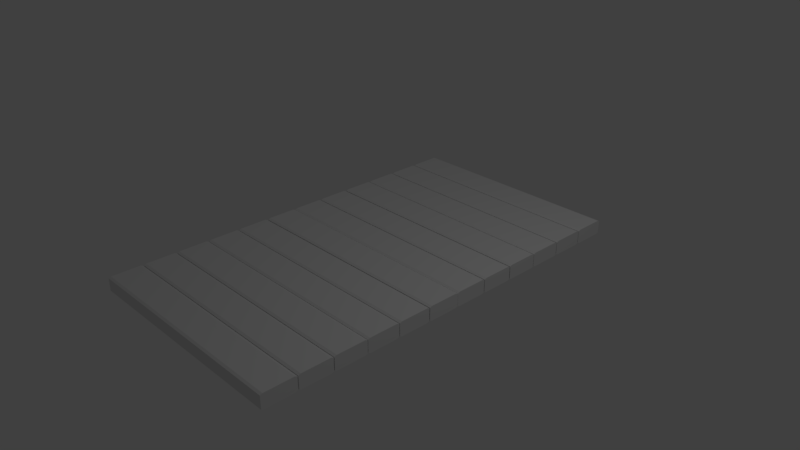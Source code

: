 # Source: GDW_WoodPlanks.blend  (saved by Blender 2.79.0; exported with 4.5.12 LTS)
import bpy
from mathutils import Matrix  # noqa: F401  (used for matrix-valued properties, if any)

bpy.ops.wm.read_factory_settings(use_empty=True)
scene = bpy.context.scene
scene.name = 'Scene'

# ---- collections
col_collection_1 = bpy.data.collections.new('Collection 1'); scene.collection.children.link(col_collection_1)

# ---- world
world_world = bpy.data.worlds.new('World'); scene.world = world_world
world_world.color = (0.05088, 0.05088, 0.05088)
world_world.use_sun_shadow = False
world_world.sun_shadow_jitter_overblur = 0.0
world_world.cycles.sampling_method = 'MANUAL'

# ---- cameras
cam_camera = bpy.data.cameras.new('Camera')
cam_camera.clip_end = 100.0
cam_camera.lens = 35.0
cam_camera.sensor_width = 32.0
cam_camera.sensor_height = 18.0
cam_camera.ortho_scale = 7.314
cam_camera.dof.focus_distance = 0.0
cam_camera.dof.aperture_fstop = 128.0

# ---- lights
light_lamp = bpy.data.lights.new('Lamp', 'POINT')
light_lamp.transmission_factor = 0.0
light_lamp.cutoff_distance = 30.0
light_lamp.energy = 100.0
light_lamp.shadow_buffer_clip_start = 1.001
light_lamp.shadow_soft_size = 0.1
light_lamp.shadow_maximum_resolution = 0.006
light_lamp.use_absolute_resolution = True

# ---- meshes
me_cube_001 = bpy.data.meshes.new('Cube.001')
me_cube_001.from_pydata([(-1.0, -12.06, -1.0), (-1.0, -12.2, -0.8606), (-1.0, -12.2, 0.8606), (-1.0, -12.06, 1.0), (-1.0, -10.2, -0.8606), (-1.0, -10.34, -1.0), (-1.0, -10.34, 1.0), (-1.0, -10.2, 0.8606), (1.0, -12.2, -0.8606), (1.0, -12.06, -1.0), (1.0, -12.06, 1.0), (1.0, -12.2, 0.8606), (1.0, -10.34, -1.0), (1.0, -10.2, -0.8606), (1.0, -10.2, 0.8606), (1.0, -10.34, 1.0), (-1.0, 10.34, -1.0), (-1.0, 10.2, -0.8606), (-1.0, 10.2, 0.8606), (-1.0, 10.34, 1.0), (-1.0, 12.2, -0.8606), (-1.0, 12.06, -1.0), (-1.0, 12.06, 1.0), (-1.0, 12.2, 0.8606), (1.0, 10.2, -0.8606), (1.0, 10.34, -1.0), (1.0, 10.34, 1.0), (1.0, 10.2, 0.8606), (1.0, 12.06, -1.0), (1.0, 12.2, -0.8606), (1.0, 12.2, 0.8606), (1.0, 12.06, 1.0), (-1.0, 8.296, -1.0), (-1.0, 8.157, -0.8606), (-1.0, 8.157, 0.8606), (-1.0, 8.296, 1.0), (-1.0, 10.16, -0.8606), (-1.0, 10.02, -1.0), (-1.0, 10.02, 1.0), (-1.0, 10.16, 0.8606), (1.0, 8.157, -0.8606), (1.0, 8.296, -1.0), (1.0, 8.296, 1.0), (1.0, 8.157, 0.8606), (1.0, 10.02, -1.0), (1.0, 10.16, -0.8606), (1.0, 10.16, 0.8606), (1.0, 10.02, 1.0), (-1.0, 6.257, -1.0), (-1.0, 6.118, -0.8606), (-1.0, 6.118, 0.8606), (-1.0, 6.257, 1.0), (-1.0, 8.118, -0.8606), (-1.0, 7.978, -1.0), (-1.0, 7.978, 1.0), (-1.0, 8.118, 0.8606), (1.0, 6.118, -0.8606), (1.0, 6.257, -1.0), (1.0, 6.257, 1.0), (1.0, 6.118, 0.8606), (1.0, 7.978, -1.0), (1.0, 8.118, -0.8606), (1.0, 8.118, 0.8606), (1.0, 7.978, 1.0), (-1.0, 0.1486, -1.0), (-1.0, 0.009129, -0.8606), (-1.0, 0.009129, 0.8606), (-1.0, 0.1486, 1.0), (-1.0, 2.009, -0.8606), (-1.0, 1.87, -1.0), (-1.0, 1.87, 1.0), (-1.0, 2.009, 0.8606), (1.0, 0.009127, -0.8606), (1.0, 0.1486, -1.0), (1.0, 0.1486, 1.0), (1.0, 0.009127, 0.8606), (1.0, 1.87, -1.0), (1.0, 2.009, -0.8606), (1.0, 2.009, 0.8606), (1.0, 1.87, 1.0), (-1.0, 2.188, -1.0), (-1.0, 2.048, -0.8606), (-1.0, 2.048, 0.8606), (-1.0, 2.188, 1.0), (-1.0, 4.048, -0.8606), (-1.0, 3.909, -1.0), (-1.0, 3.909, 1.0), (-1.0, 4.048, 0.8606), (1.0, 2.048, -0.8606), (1.0, 2.188, -1.0), (1.0, 2.188, 1.0), (1.0, 2.048, 0.8606), (1.0, 3.909, -1.0), (1.0, 4.048, -0.8606), (1.0, 4.048, 0.8606), (1.0, 3.909, 1.0), (-1.0, 4.232, -1.0), (-1.0, 4.092, -0.8606), (-1.0, 4.092, 0.8606), (-1.0, 4.232, 1.0), (-1.0, 6.092, -0.8606), (-1.0, 5.953, -1.0), (-1.0, 5.953, 1.0), (-1.0, 6.092, 0.8606), (1.0, 4.092, -0.8606), (1.0, 4.232, -1.0), (1.0, 4.232, 1.0), (1.0, 4.092, 0.8606), (1.0, 5.953, -1.0), (1.0, 6.092, -0.8606), (1.0, 6.092, 0.8606), (1.0, 5.953, 1.0), (-1.0, -7.978, -1.0), (-1.0, -8.118, -0.8606), (-1.0, -8.118, 0.8606), (-1.0, -7.978, 1.0), (-1.0, -6.118, -0.8606), (-1.0, -6.257, -1.0), (-1.0, -6.257, 1.0), (-1.0, -6.118, 0.8606), (1.0, -8.118, -0.8606), (1.0, -7.978, -1.0), (1.0, -7.978, 1.0), (1.0, -8.118, 0.8606), (1.0, -6.257, -1.0), (1.0, -6.118, -0.8606), (1.0, -6.118, 0.8606), (1.0, -6.257, 1.0), (-1.0, -10.02, -1.0), (-1.0, -10.16, -0.8606), (-1.0, -10.16, 0.8606), (-1.0, -10.02, 1.0), (-1.0, -8.162, -0.8606), (-1.0, -8.301, -1.0), (-1.0, -8.301, 1.0), (-1.0, -8.162, 0.8606), (1.0, -10.16, -0.8606), (1.0, -10.02, -1.0), (1.0, -10.02, 1.0), (1.0, -10.16, 0.8606), (1.0, -8.301, -1.0), (1.0, -8.162, -0.8606), (1.0, -8.162, 0.8606), (1.0, -8.301, 1.0), (-1.0, -5.953, -1.0), (-1.0, -6.092, -0.8606), (-1.0, -6.092, 0.8606), (-1.0, -5.953, 1.0), (-1.0, -4.092, -0.8606), (-1.0, -4.232, -1.0), (-1.0, -4.232, 1.0), (-1.0, -4.092, 0.8606), (1.0, -6.092, -0.8606), (1.0, -5.953, -1.0), (1.0, -5.953, 1.0), (1.0, -6.092, 0.8606), (1.0, -4.232, -1.0), (1.0, -4.092, -0.8606), (1.0, -4.092, 0.8606), (1.0, -4.232, 1.0), (-1.0, -3.914, -1.0), (-1.0, -4.053, -0.8606), (-1.0, -4.053, 0.8606), (-1.0, -3.914, 1.0), (-1.0, -2.053, -0.8606), (-1.0, -2.193, -1.0), (-1.0, -2.193, 1.0), (-1.0, -2.053, 0.8606), (1.0, -4.053, -0.8606), (1.0, -3.914, -1.0), (1.0, -3.914, 1.0), (1.0, -4.053, 0.8606), (1.0, -2.193, -1.0), (1.0, -2.053, -0.8606), (1.0, -2.053, 0.8606), (1.0, -2.193, 1.0), (-1.0, -1.86, -1.0), (-1.0, -1.999, -0.8606), (-1.0, -1.999, 0.8606), (-1.0, -1.86, 1.0), (-1.0, 0.0006332, -0.8606), (-1.0, -0.1388, -1.0), (-1.0, -0.1388, 1.0), (-1.0, 0.0006332, 0.8606), (1.0, -1.999, -0.8606), (1.0, -1.86, -1.0), (1.0, -1.86, 1.0), (1.0, -1.999, 0.8606), (1.0, -0.1388, -1.0), (1.0, 0.0006313, -0.8606), (1.0, 0.0006313, 0.8606), (1.0, -0.1388, 1.0)], [], [(11, 1, 8), (10, 11, 9), (6, 10, 15), (6, 7, 5), (7, 13, 4), (5, 13, 12), (15, 7, 6), (9, 1, 0), (3, 11, 10), (12, 0, 5), (27, 17, 24), (31, 24, 25), (31, 19, 26), (19, 20, 21), (23, 29, 20), (21, 29, 28), (31, 23, 22), (25, 17, 16), (19, 27, 26), (28, 16, 21), (43, 33, 40), (47, 40, 41), (47, 35, 42), (35, 36, 37), (39, 45, 36), (44, 36, 45), (47, 39, 38), (41, 33, 32), (35, 43, 42), (44, 32, 37), (59, 49, 56), (63, 56, 57), (63, 51, 58), (51, 52, 53), (55, 61, 52), (53, 61, 60), (63, 55, 54), (57, 49, 48), (51, 59, 58), (60, 48, 53), (75, 65, 72), (74, 75, 73), (79, 67, 74), (70, 71, 69), (71, 77, 68), (69, 77, 76), (70, 78, 71), (73, 65, 64), (67, 75, 74), (76, 64, 69), (91, 81, 88), (90, 91, 89), (95, 83, 90), (86, 87, 85), (87, 93, 84), (85, 93, 92), (95, 87, 86), (89, 81, 80), (83, 91, 90), (92, 80, 85), (107, 97, 104), (106, 107, 105), (111, 99, 106), (99, 103, 97), (103, 109, 100), (101, 109, 108), (111, 103, 102), (105, 97, 96), (99, 107, 106), (108, 96, 101), (123, 113, 120), (122, 123, 121), (127, 115, 122), (115, 119, 117), (119, 125, 116), (117, 125, 124), (118, 126, 119), (121, 113, 112), (115, 123, 122), (124, 112, 117), (139, 129, 136), (138, 139, 137), (143, 131, 138), (131, 135, 129), (135, 141, 132), (133, 141, 140), (134, 142, 135), (137, 129, 128), (138, 130, 139), (140, 128, 133), (155, 145, 152), (159, 155, 153), (159, 147, 154), (147, 151, 149), (151, 157, 148), (149, 157, 156), (150, 158, 151), (153, 145, 144), (147, 155, 154), (156, 144, 149), (171, 161, 168), (175, 171, 169), (175, 163, 170), (166, 167, 165), (167, 173, 164), (165, 173, 172), (175, 167, 166), (169, 161, 160), (170, 162, 171), (172, 160, 165), (187, 177, 184), (186, 187, 185), (191, 179, 186), (182, 183, 181), (183, 189, 180), (181, 189, 188), (191, 183, 182), (185, 177, 176), (179, 187, 186), (188, 176, 181), (11, 2, 1), (9, 12, 15), (13, 14, 15), (15, 10, 9), (11, 8, 9), (12, 13, 15), (6, 3, 10), (5, 0, 3), (1, 2, 3), (3, 6, 5), (7, 4, 5), (0, 1, 3), (7, 14, 13), (5, 4, 13), (15, 14, 7), (9, 8, 1), (3, 2, 11), (12, 9, 0), (27, 18, 17), (25, 28, 31), (29, 30, 31), (31, 26, 27), (27, 24, 31), (28, 29, 31), (31, 22, 19), (21, 16, 19), (17, 18, 19), (19, 22, 23), (23, 20, 19), (16, 17, 19), (23, 30, 29), (21, 20, 29), (31, 30, 23), (25, 24, 17), (19, 18, 27), (28, 25, 16), (43, 34, 33), (41, 44, 47), (45, 46, 47), (47, 42, 43), (43, 40, 47), (44, 45, 47), (47, 38, 35), (37, 32, 35), (33, 34, 35), (35, 38, 39), (39, 36, 35), (32, 33, 35), (39, 46, 45), (44, 37, 36), (47, 46, 39), (41, 40, 33), (35, 34, 43), (44, 41, 32), (59, 50, 49), (57, 60, 63), (61, 62, 63), (63, 58, 59), (59, 56, 63), (60, 61, 63), (63, 54, 51), (53, 48, 51), (49, 50, 51), (51, 54, 55), (55, 52, 51), (48, 49, 51), (55, 62, 61), (53, 52, 61), (63, 62, 55), (57, 56, 49), (51, 50, 59), (60, 57, 48), (75, 66, 65), (73, 76, 77), (77, 78, 79), (79, 74, 73), (75, 72, 73), (73, 77, 79), (79, 70, 67), (69, 64, 65), (65, 66, 69), (67, 70, 69), (71, 68, 69), (69, 66, 67), (71, 78, 77), (69, 68, 77), (70, 79, 78), (73, 72, 65), (67, 66, 75), (76, 73, 64), (91, 82, 81), (89, 92, 93), (93, 94, 95), (95, 90, 89), (91, 88, 89), (89, 93, 95), (95, 86, 83), (85, 80, 81), (81, 82, 83), (83, 86, 85), (87, 84, 85), (85, 81, 83), (87, 94, 93), (85, 84, 93), (95, 94, 87), (89, 88, 81), (83, 82, 91), (92, 89, 80), (107, 98, 97), (105, 108, 111), (109, 110, 111), (111, 106, 105), (107, 104, 105), (108, 109, 111), (111, 102, 99), (101, 96, 97), (97, 98, 99), (99, 102, 103), (103, 100, 101), (101, 97, 103), (103, 110, 109), (101, 100, 109), (111, 110, 103), (105, 104, 97), (99, 98, 107), (108, 105, 96), (123, 114, 113), (121, 124, 125), (125, 126, 121), (127, 122, 121), (123, 120, 121), (121, 126, 127), (127, 118, 115), (117, 112, 113), (113, 114, 115), (115, 118, 119), (119, 116, 117), (117, 113, 115), (119, 126, 125), (117, 116, 125), (118, 127, 126), (121, 120, 113), (115, 114, 123), (124, 121, 112), (139, 130, 129), (137, 140, 143), (141, 142, 143), (143, 138, 137), (139, 136, 137), (140, 141, 143), (143, 134, 131), (133, 128, 129), (129, 130, 131), (131, 134, 135), (135, 132, 133), (133, 129, 135), (135, 142, 141), (133, 132, 141), (134, 143, 142), (137, 136, 129), (138, 131, 130), (140, 137, 128), (155, 146, 145), (153, 156, 157), (157, 158, 159), (159, 154, 155), (155, 152, 153), (153, 157, 159), (159, 150, 147), (149, 144, 145), (145, 146, 147), (147, 150, 151), (151, 148, 149), (149, 145, 147), (151, 158, 157), (149, 148, 157), (150, 159, 158), (153, 152, 145), (147, 146, 155), (156, 153, 144), (171, 162, 161), (169, 172, 173), (173, 174, 169), (175, 170, 171), (171, 168, 169), (169, 174, 175), (175, 166, 163), (165, 160, 161), (161, 162, 165), (163, 166, 165), (167, 164, 165), (165, 162, 163), (167, 174, 173), (165, 164, 173), (175, 174, 167), (169, 168, 161), (170, 163, 162), (172, 169, 160), (187, 178, 177), (185, 188, 189), (189, 190, 185), (191, 186, 185), (187, 184, 185), (185, 190, 191), (191, 182, 179), (181, 176, 177), (177, 178, 181), (179, 182, 181), (183, 180, 181), (181, 178, 179), (183, 190, 189), (181, 180, 189), (191, 190, 183), (185, 184, 177), (179, 178, 187), (188, 185, 176)])
me_cube_001.use_remesh_preserve_volume = False
me_cube_001.use_remesh_preserve_attributes = False
me_cube_001.use_mirror_vertex_groups = False
me_cube_001.update()

# ---- objects
ob_lamp = bpy.data.objects.new('Lamp', light_lamp)
ob_camera = bpy.data.objects.new('Camera', cam_camera)
ob_cube_011 = bpy.data.objects.new('Cube.011', me_cube_001)

# ---- transforms, parenting, visibility, modifiers, constraints
ob_lamp.location = (4.076, 1.005, 5.904)
ob_lamp.rotation_euler = (0.6503, 0.05522, 1.866)
ob_lamp.lock_rotations_4d = False
ob_lamp.empty_display_type = 'ARROWS'
ob_lamp.color = (0.0, 0.0, 0.0, 0.0)
ob_lamp.lineart.crease_threshold = 0.0
ob_camera.location = (7.481, -6.508, 5.344)
ob_camera.rotation_euler = (1.109, 0.0, 0.8149)
ob_camera.lock_rotations_4d = False
ob_camera.empty_display_type = 'ARROWS'
ob_camera.color = (0.0, 0.0, 0.0, 0.0)
ob_camera.display_type = 'WIRE'
ob_camera.lineart.crease_threshold = 0.0
ob_cube_011.location = (0.0, 0.0, 0.0)
ob_cube_011.scale = (1.562, 0.2291, 0.09942)
ob_cube_011.lineart.crease_threshold = 0.0

# ---- collection membership
col_collection_1.objects.link(ob_lamp)
col_collection_1.objects.link(ob_camera)
col_collection_1.objects.link(ob_cube_011)

# ---- scene / render settings (as saved in the file)
scene.camera = ob_camera
scene.frame_start = 1; scene.frame_end = 250; scene.frame_set(1)
scene.render.engine = 'BLENDER_EEVEE_NEXT'
scene.render.resolution_percentage = 50
scene.render.dither_intensity = 0.0
scene.cycles.use_denoising = False
scene.cycles.samples = 128
scene.cycles.sampling_pattern = 'TABULATED_SOBOL'
scene.cycles.use_adaptive_sampling = False
scene.cycles.use_light_tree = False
scene.cycles.blur_glossy = 0.0
scene.cycles.sample_clamp_indirect = 0.0
scene.view_settings.view_transform = 'Standard'
bpy.context.view_layer.update()
